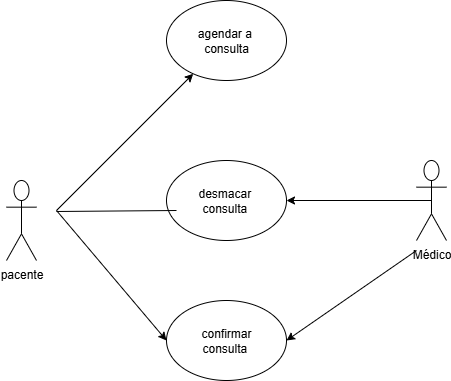

The diagram above was exported from draw.io. Its source (the exported page's mxGraphModel, read from the mxfile embedded in the PNG):
<mxGraphModel dx="1115" dy="473" grid="1" gridSize="10" guides="1" tooltips="1" connect="1" arrows="1" fold="1" page="1" pageScale="1" pageWidth="827" pageHeight="1169" math="0" shadow="0">
  <root>
    <mxCell id="0" />
    <mxCell id="1" parent="0" />
    <mxCell id="acYwzLZUY806P5wv3Jq4-14" value="pacente" style="shape=umlActor;verticalLabelPosition=bottom;verticalAlign=top;html=1;outlineConnect=0;" vertex="1" parent="1">
      <mxGeometry x="60" y="310" width="30" height="80" as="geometry" />
    </mxCell>
    <mxCell id="acYwzLZUY806P5wv3Jq4-35" style="edgeStyle=orthogonalEdgeStyle;rounded=0;orthogonalLoop=1;jettySize=auto;html=1;exitX=0.5;exitY=0.5;exitDx=0;exitDy=0;exitPerimeter=0;entryX=1;entryY=0.5;entryDx=0;entryDy=0;" edge="1" parent="1" source="acYwzLZUY806P5wv3Jq4-17" target="acYwzLZUY806P5wv3Jq4-20">
      <mxGeometry relative="1" as="geometry">
        <mxPoint x="350" y="349.7058823529412" as="targetPoint" />
      </mxGeometry>
    </mxCell>
    <mxCell id="acYwzLZUY806P5wv3Jq4-17" value="Médico" style="shape=umlActor;verticalLabelPosition=bottom;verticalAlign=top;html=1;outlineConnect=0;" vertex="1" parent="1">
      <mxGeometry x="470" y="290" width="30" height="80" as="geometry" />
    </mxCell>
    <mxCell id="acYwzLZUY806P5wv3Jq4-19" value="agendar a&amp;nbsp;&lt;div&gt;consulta&lt;/div&gt;" style="ellipse;whiteSpace=wrap;html=1;" vertex="1" parent="1">
      <mxGeometry x="220" y="130" width="120" height="80" as="geometry" />
    </mxCell>
    <mxCell id="acYwzLZUY806P5wv3Jq4-20" value="desmacar&amp;nbsp;&lt;div&gt;consulta&amp;nbsp;&lt;/div&gt;" style="ellipse;whiteSpace=wrap;html=1;" vertex="1" parent="1">
      <mxGeometry x="220" y="290" width="120" height="80" as="geometry" />
    </mxCell>
    <mxCell id="acYwzLZUY806P5wv3Jq4-21" value="confirmar&lt;div&gt;consulta&amp;nbsp;&lt;/div&gt;" style="ellipse;whiteSpace=wrap;html=1;" vertex="1" parent="1">
      <mxGeometry x="220" y="430" width="120" height="80" as="geometry" />
    </mxCell>
    <mxCell id="acYwzLZUY806P5wv3Jq4-31" value="" style="endArrow=classic;html=1;rounded=0;" edge="1" parent="1" target="acYwzLZUY806P5wv3Jq4-19">
      <mxGeometry width="50" height="50" relative="1" as="geometry">
        <mxPoint x="110" y="340" as="sourcePoint" />
        <mxPoint x="180" y="260" as="targetPoint" />
      </mxGeometry>
    </mxCell>
    <mxCell id="acYwzLZUY806P5wv3Jq4-32" value="" style="endArrow=none;html=1;rounded=0;" edge="1" parent="1">
      <mxGeometry width="50" height="50" relative="1" as="geometry">
        <mxPoint x="110" y="341" as="sourcePoint" />
        <mxPoint x="230" y="340" as="targetPoint" />
      </mxGeometry>
    </mxCell>
    <mxCell id="acYwzLZUY806P5wv3Jq4-34" value="" style="endArrow=classic;html=1;rounded=0;entryX=0;entryY=0.5;entryDx=0;entryDy=0;" edge="1" parent="1" target="acYwzLZUY806P5wv3Jq4-21">
      <mxGeometry width="50" height="50" relative="1" as="geometry">
        <mxPoint x="110" y="340" as="sourcePoint" />
        <mxPoint x="290" y="350" as="targetPoint" />
      </mxGeometry>
    </mxCell>
    <mxCell id="acYwzLZUY806P5wv3Jq4-38" value="" style="endArrow=classic;html=1;rounded=0;entryX=1;entryY=0.5;entryDx=0;entryDy=0;" edge="1" parent="1" target="acYwzLZUY806P5wv3Jq4-21">
      <mxGeometry width="50" height="50" relative="1" as="geometry">
        <mxPoint x="470" y="380" as="sourcePoint" />
        <mxPoint x="500" y="350" as="targetPoint" />
      </mxGeometry>
    </mxCell>
  </root>
</mxGraphModel>